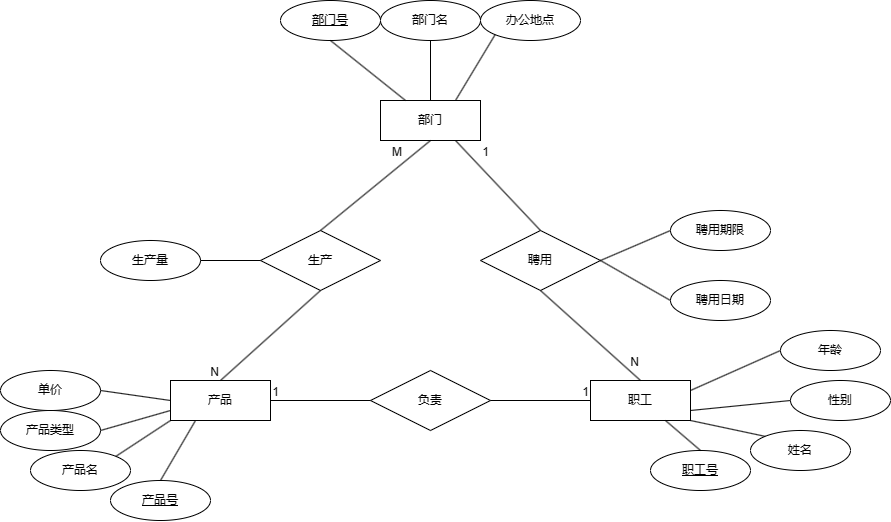

The diagram above was exported from draw.io. Its source (the exported page's mxGraphModel, read from the mxfile embedded in the PNG):
<mxGraphModel dx="1059" dy="590" grid="1" gridSize="10" guides="1" tooltips="1" connect="1" arrows="1" fold="1" page="1" pageScale="1" pageWidth="850" pageHeight="1100" math="0" shadow="0" extFonts="Permanent Marker^https://fonts.googleapis.com/css?family=Permanent+Marker">
  <root>
    <mxCell id="0" />
    <mxCell id="1" parent="0" />
    <mxCell id="X8Ei6y7YVrc3h_5VLcBi-1" value="部门" style="whiteSpace=wrap;html=1;align=center;" vertex="1" parent="1">
      <mxGeometry x="390" y="280" width="100" height="40" as="geometry" />
    </mxCell>
    <mxCell id="X8Ei6y7YVrc3h_5VLcBi-2" value="部门号" style="ellipse;whiteSpace=wrap;html=1;align=center;fontStyle=4;" vertex="1" parent="1">
      <mxGeometry x="290" y="180" width="100" height="40" as="geometry" />
    </mxCell>
    <mxCell id="X8Ei6y7YVrc3h_5VLcBi-3" value="部门名" style="ellipse;whiteSpace=wrap;html=1;align=center;" vertex="1" parent="1">
      <mxGeometry x="390" y="180" width="100" height="40" as="geometry" />
    </mxCell>
    <mxCell id="X8Ei6y7YVrc3h_5VLcBi-4" value="办公地点" style="ellipse;whiteSpace=wrap;html=1;align=center;" vertex="1" parent="1">
      <mxGeometry x="490" y="180" width="100" height="40" as="geometry" />
    </mxCell>
    <mxCell id="X8Ei6y7YVrc3h_5VLcBi-5" value="职工" style="whiteSpace=wrap;html=1;align=center;" vertex="1" parent="1">
      <mxGeometry x="600" y="560" width="100" height="40" as="geometry" />
    </mxCell>
    <mxCell id="X8Ei6y7YVrc3h_5VLcBi-6" value="姓名" style="ellipse;whiteSpace=wrap;html=1;align=center;" vertex="1" parent="1">
      <mxGeometry x="760" y="610" width="100" height="40" as="geometry" />
    </mxCell>
    <mxCell id="X8Ei6y7YVrc3h_5VLcBi-7" value="职工号" style="ellipse;whiteSpace=wrap;html=1;align=center;fontStyle=4;" vertex="1" parent="1">
      <mxGeometry x="660" y="630" width="100" height="40" as="geometry" />
    </mxCell>
    <mxCell id="X8Ei6y7YVrc3h_5VLcBi-8" value="性别" style="ellipse;whiteSpace=wrap;html=1;align=center;" vertex="1" parent="1">
      <mxGeometry x="800" y="560" width="100" height="40" as="geometry" />
    </mxCell>
    <mxCell id="X8Ei6y7YVrc3h_5VLcBi-9" value="年龄" style="ellipse;whiteSpace=wrap;html=1;align=center;" vertex="1" parent="1">
      <mxGeometry x="790" y="510" width="100" height="40" as="geometry" />
    </mxCell>
    <mxCell id="X8Ei6y7YVrc3h_5VLcBi-10" value="产品" style="whiteSpace=wrap;html=1;align=center;" vertex="1" parent="1">
      <mxGeometry x="180" y="560" width="100" height="40" as="geometry" />
    </mxCell>
    <mxCell id="X8Ei6y7YVrc3h_5VLcBi-12" value="产品名" style="ellipse;whiteSpace=wrap;html=1;align=center;" vertex="1" parent="1">
      <mxGeometry x="40" y="630" width="100" height="40" as="geometry" />
    </mxCell>
    <mxCell id="X8Ei6y7YVrc3h_5VLcBi-13" value="产品号" style="ellipse;whiteSpace=wrap;html=1;align=center;fontStyle=4;" vertex="1" parent="1">
      <mxGeometry x="120" y="660" width="100" height="40" as="geometry" />
    </mxCell>
    <mxCell id="X8Ei6y7YVrc3h_5VLcBi-14" value="产品类型" style="ellipse;whiteSpace=wrap;html=1;align=center;" vertex="1" parent="1">
      <mxGeometry x="10" y="590" width="100" height="40" as="geometry" />
    </mxCell>
    <mxCell id="X8Ei6y7YVrc3h_5VLcBi-15" value="单价" style="ellipse;whiteSpace=wrap;html=1;align=center;" vertex="1" parent="1">
      <mxGeometry x="10" y="550" width="100" height="40" as="geometry" />
    </mxCell>
    <mxCell id="X8Ei6y7YVrc3h_5VLcBi-16" value="" style="endArrow=none;html=1;rounded=0;entryX=0.25;entryY=0;entryDx=0;entryDy=0;exitX=0.5;exitY=1;exitDx=0;exitDy=0;" edge="1" parent="1" source="X8Ei6y7YVrc3h_5VLcBi-2" target="X8Ei6y7YVrc3h_5VLcBi-1">
      <mxGeometry relative="1" as="geometry">
        <mxPoint x="180" y="320" as="sourcePoint" />
        <mxPoint x="340" y="320" as="targetPoint" />
      </mxGeometry>
    </mxCell>
    <mxCell id="X8Ei6y7YVrc3h_5VLcBi-17" value="" style="endArrow=none;html=1;rounded=0;entryX=0.5;entryY=0;entryDx=0;entryDy=0;exitX=0.5;exitY=1;exitDx=0;exitDy=0;" edge="1" parent="1" source="X8Ei6y7YVrc3h_5VLcBi-3" target="X8Ei6y7YVrc3h_5VLcBi-1">
      <mxGeometry relative="1" as="geometry">
        <mxPoint x="260" y="440" as="sourcePoint" />
        <mxPoint x="420" y="440" as="targetPoint" />
      </mxGeometry>
    </mxCell>
    <mxCell id="X8Ei6y7YVrc3h_5VLcBi-18" value="" style="endArrow=none;html=1;rounded=0;exitX=0.75;exitY=0;exitDx=0;exitDy=0;entryX=0;entryY=1;entryDx=0;entryDy=0;" edge="1" parent="1" source="X8Ei6y7YVrc3h_5VLcBi-1" target="X8Ei6y7YVrc3h_5VLcBi-4">
      <mxGeometry relative="1" as="geometry">
        <mxPoint x="470" y="320" as="sourcePoint" />
        <mxPoint x="630" y="320" as="targetPoint" />
      </mxGeometry>
    </mxCell>
    <mxCell id="X8Ei6y7YVrc3h_5VLcBi-20" value="" style="endArrow=none;html=1;rounded=0;exitX=0.5;exitY=0;exitDx=0;exitDy=0;entryX=0.25;entryY=1;entryDx=0;entryDy=0;" edge="1" parent="1" source="X8Ei6y7YVrc3h_5VLcBi-13" target="X8Ei6y7YVrc3h_5VLcBi-10">
      <mxGeometry relative="1" as="geometry">
        <mxPoint x="320" y="630" as="sourcePoint" />
        <mxPoint x="480" y="630" as="targetPoint" />
      </mxGeometry>
    </mxCell>
    <mxCell id="X8Ei6y7YVrc3h_5VLcBi-21" value="" style="endArrow=none;html=1;rounded=0;entryX=1;entryY=0;entryDx=0;entryDy=0;exitX=0;exitY=1;exitDx=0;exitDy=0;" edge="1" parent="1" source="X8Ei6y7YVrc3h_5VLcBi-10" target="X8Ei6y7YVrc3h_5VLcBi-12">
      <mxGeometry relative="1" as="geometry">
        <mxPoint x="250" y="590" as="sourcePoint" />
        <mxPoint x="400" y="640" as="targetPoint" />
      </mxGeometry>
    </mxCell>
    <mxCell id="X8Ei6y7YVrc3h_5VLcBi-22" value="" style="endArrow=none;html=1;rounded=0;exitX=1;exitY=0.5;exitDx=0;exitDy=0;entryX=0;entryY=0.75;entryDx=0;entryDy=0;" edge="1" parent="1" source="X8Ei6y7YVrc3h_5VLcBi-14" target="X8Ei6y7YVrc3h_5VLcBi-10">
      <mxGeometry relative="1" as="geometry">
        <mxPoint x="370" y="630" as="sourcePoint" />
        <mxPoint x="270" y="600" as="targetPoint" />
      </mxGeometry>
    </mxCell>
    <mxCell id="X8Ei6y7YVrc3h_5VLcBi-23" value="" style="endArrow=none;html=1;rounded=0;exitX=1;exitY=0.5;exitDx=0;exitDy=0;" edge="1" parent="1" source="X8Ei6y7YVrc3h_5VLcBi-15">
      <mxGeometry relative="1" as="geometry">
        <mxPoint x="430" y="600" as="sourcePoint" />
        <mxPoint x="180" y="580" as="targetPoint" />
      </mxGeometry>
    </mxCell>
    <mxCell id="X8Ei6y7YVrc3h_5VLcBi-24" value="" style="endArrow=none;html=1;rounded=0;exitX=0.5;exitY=0;exitDx=0;exitDy=0;entryX=0.75;entryY=1;entryDx=0;entryDy=0;" edge="1" parent="1" source="X8Ei6y7YVrc3h_5VLcBi-7" target="X8Ei6y7YVrc3h_5VLcBi-5">
      <mxGeometry relative="1" as="geometry">
        <mxPoint x="555" y="630" as="sourcePoint" />
        <mxPoint x="715" y="630" as="targetPoint" />
      </mxGeometry>
    </mxCell>
    <mxCell id="X8Ei6y7YVrc3h_5VLcBi-25" value="" style="endArrow=none;html=1;rounded=0;exitX=0;exitY=0;exitDx=0;exitDy=0;" edge="1" parent="1" source="X8Ei6y7YVrc3h_5VLcBi-6">
      <mxGeometry relative="1" as="geometry">
        <mxPoint x="655" y="520" as="sourcePoint" />
        <mxPoint x="700" y="600" as="targetPoint" />
      </mxGeometry>
    </mxCell>
    <mxCell id="X8Ei6y7YVrc3h_5VLcBi-26" value="" style="endArrow=none;html=1;rounded=0;exitX=0;exitY=0.5;exitDx=0;exitDy=0;entryX=1;entryY=0.75;entryDx=0;entryDy=0;" edge="1" parent="1" source="X8Ei6y7YVrc3h_5VLcBi-8" target="X8Ei6y7YVrc3h_5VLcBi-5">
      <mxGeometry relative="1" as="geometry">
        <mxPoint x="725" y="510" as="sourcePoint" />
        <mxPoint x="885" y="510" as="targetPoint" />
      </mxGeometry>
    </mxCell>
    <mxCell id="X8Ei6y7YVrc3h_5VLcBi-27" value="" style="endArrow=none;html=1;rounded=0;exitX=0;exitY=0.5;exitDx=0;exitDy=0;entryX=1;entryY=0.25;entryDx=0;entryDy=0;" edge="1" parent="1" source="X8Ei6y7YVrc3h_5VLcBi-9" target="X8Ei6y7YVrc3h_5VLcBi-5">
      <mxGeometry relative="1" as="geometry">
        <mxPoint x="755" y="470" as="sourcePoint" />
        <mxPoint x="915" y="470" as="targetPoint" />
      </mxGeometry>
    </mxCell>
    <mxCell id="X8Ei6y7YVrc3h_5VLcBi-28" value="聘用" style="shape=rhombus;perimeter=rhombusPerimeter;whiteSpace=wrap;html=1;align=center;" vertex="1" parent="1">
      <mxGeometry x="490" y="410" width="120" height="60" as="geometry" />
    </mxCell>
    <mxCell id="X8Ei6y7YVrc3h_5VLcBi-31" value="聘用期限" style="ellipse;whiteSpace=wrap;html=1;align=center;" vertex="1" parent="1">
      <mxGeometry x="680" y="390" width="100" height="40" as="geometry" />
    </mxCell>
    <mxCell id="X8Ei6y7YVrc3h_5VLcBi-32" value="聘用日期" style="ellipse;whiteSpace=wrap;html=1;align=center;" vertex="1" parent="1">
      <mxGeometry x="680" y="460" width="100" height="40" as="geometry" />
    </mxCell>
    <mxCell id="X8Ei6y7YVrc3h_5VLcBi-33" value="" style="endArrow=none;html=1;rounded=0;exitX=0;exitY=0.5;exitDx=0;exitDy=0;entryX=1;entryY=0.5;entryDx=0;entryDy=0;" edge="1" parent="1" source="X8Ei6y7YVrc3h_5VLcBi-31" target="X8Ei6y7YVrc3h_5VLcBi-28">
      <mxGeometry relative="1" as="geometry">
        <mxPoint x="550" y="180" as="sourcePoint" />
        <mxPoint x="710" y="180" as="targetPoint" />
      </mxGeometry>
    </mxCell>
    <mxCell id="X8Ei6y7YVrc3h_5VLcBi-34" value="" style="endArrow=none;html=1;rounded=0;entryX=1;entryY=0.5;entryDx=0;entryDy=0;exitX=0;exitY=0.5;exitDx=0;exitDy=0;" edge="1" parent="1" source="X8Ei6y7YVrc3h_5VLcBi-32" target="X8Ei6y7YVrc3h_5VLcBi-28">
      <mxGeometry relative="1" as="geometry">
        <mxPoint x="710" y="440" as="sourcePoint" />
        <mxPoint x="730" y="160" as="targetPoint" />
      </mxGeometry>
    </mxCell>
    <mxCell id="X8Ei6y7YVrc3h_5VLcBi-35" value="" style="endArrow=none;html=1;rounded=0;entryX=0.75;entryY=1;entryDx=0;entryDy=0;exitX=0.5;exitY=0;exitDx=0;exitDy=0;" edge="1" parent="1" source="X8Ei6y7YVrc3h_5VLcBi-28" target="X8Ei6y7YVrc3h_5VLcBi-1">
      <mxGeometry relative="1" as="geometry">
        <mxPoint x="260" y="190" as="sourcePoint" />
        <mxPoint x="420" y="190" as="targetPoint" />
      </mxGeometry>
    </mxCell>
    <mxCell id="X8Ei6y7YVrc3h_5VLcBi-36" value="1" style="resizable=0;html=1;whiteSpace=wrap;align=right;verticalAlign=bottom;" connectable="0" vertex="1" parent="X8Ei6y7YVrc3h_5VLcBi-35">
      <mxGeometry x="1" relative="1" as="geometry">
        <mxPoint x="35" y="20" as="offset" />
      </mxGeometry>
    </mxCell>
    <mxCell id="X8Ei6y7YVrc3h_5VLcBi-37" value="" style="endArrow=none;html=1;rounded=0;exitX=0.5;exitY=1;exitDx=0;exitDy=0;entryX=0.5;entryY=0;entryDx=0;entryDy=0;" edge="1" parent="1" source="X8Ei6y7YVrc3h_5VLcBi-28" target="X8Ei6y7YVrc3h_5VLcBi-5">
      <mxGeometry relative="1" as="geometry">
        <mxPoint x="610" y="230" as="sourcePoint" />
        <mxPoint x="770" y="230" as="targetPoint" />
      </mxGeometry>
    </mxCell>
    <mxCell id="X8Ei6y7YVrc3h_5VLcBi-38" value="N" style="resizable=0;html=1;whiteSpace=wrap;align=right;verticalAlign=bottom;" connectable="0" vertex="1" parent="X8Ei6y7YVrc3h_5VLcBi-37">
      <mxGeometry x="1" relative="1" as="geometry">
        <mxPoint y="-10" as="offset" />
      </mxGeometry>
    </mxCell>
    <mxCell id="X8Ei6y7YVrc3h_5VLcBi-40" value="生产" style="shape=rhombus;perimeter=rhombusPerimeter;whiteSpace=wrap;html=1;align=center;" vertex="1" parent="1">
      <mxGeometry x="270" y="410" width="120" height="60" as="geometry" />
    </mxCell>
    <mxCell id="X8Ei6y7YVrc3h_5VLcBi-41" value="" style="endArrow=none;html=1;rounded=0;entryX=0.5;entryY=0;entryDx=0;entryDy=0;exitX=0.5;exitY=1;exitDx=0;exitDy=0;" edge="1" parent="1" source="X8Ei6y7YVrc3h_5VLcBi-40" target="X8Ei6y7YVrc3h_5VLcBi-10">
      <mxGeometry relative="1" as="geometry">
        <mxPoint x="390" y="380" as="sourcePoint" />
        <mxPoint x="550" y="380" as="targetPoint" />
      </mxGeometry>
    </mxCell>
    <mxCell id="X8Ei6y7YVrc3h_5VLcBi-42" value="N" style="resizable=0;html=1;whiteSpace=wrap;align=right;verticalAlign=bottom;" connectable="0" vertex="1" parent="X8Ei6y7YVrc3h_5VLcBi-41">
      <mxGeometry x="1" relative="1" as="geometry" />
    </mxCell>
    <mxCell id="X8Ei6y7YVrc3h_5VLcBi-43" value="" style="endArrow=none;html=1;rounded=0;exitX=0.5;exitY=1;exitDx=0;exitDy=0;entryX=0.5;entryY=0;entryDx=0;entryDy=0;" edge="1" parent="1" source="X8Ei6y7YVrc3h_5VLcBi-1" target="X8Ei6y7YVrc3h_5VLcBi-40">
      <mxGeometry relative="1" as="geometry">
        <mxPoint x="260" y="270" as="sourcePoint" />
        <mxPoint x="300" y="390" as="targetPoint" />
      </mxGeometry>
    </mxCell>
    <mxCell id="X8Ei6y7YVrc3h_5VLcBi-44" value="M" style="resizable=0;html=1;whiteSpace=wrap;align=left;verticalAlign=bottom;" connectable="0" vertex="1" parent="X8Ei6y7YVrc3h_5VLcBi-43">
      <mxGeometry x="-1" relative="1" as="geometry">
        <mxPoint x="-40" y="20" as="offset" />
      </mxGeometry>
    </mxCell>
    <mxCell id="X8Ei6y7YVrc3h_5VLcBi-47" value="生产量" style="ellipse;whiteSpace=wrap;html=1;align=center;" vertex="1" parent="1">
      <mxGeometry x="110" y="420" width="100" height="40" as="geometry" />
    </mxCell>
    <mxCell id="X8Ei6y7YVrc3h_5VLcBi-48" value="" style="endArrow=none;html=1;rounded=0;exitX=1;exitY=0.5;exitDx=0;exitDy=0;entryX=0;entryY=0.5;entryDx=0;entryDy=0;" edge="1" parent="1" source="X8Ei6y7YVrc3h_5VLcBi-47" target="X8Ei6y7YVrc3h_5VLcBi-40">
      <mxGeometry relative="1" as="geometry">
        <mxPoint x="230" y="370" as="sourcePoint" />
        <mxPoint x="390" y="370" as="targetPoint" />
      </mxGeometry>
    </mxCell>
    <mxCell id="X8Ei6y7YVrc3h_5VLcBi-49" value="负责" style="shape=rhombus;perimeter=rhombusPerimeter;whiteSpace=wrap;html=1;align=center;" vertex="1" parent="1">
      <mxGeometry x="380" y="550" width="120" height="60" as="geometry" />
    </mxCell>
    <mxCell id="X8Ei6y7YVrc3h_5VLcBi-52" value="" style="endArrow=none;html=1;rounded=0;exitX=1;exitY=0.5;exitDx=0;exitDy=0;entryX=0;entryY=0.5;entryDx=0;entryDy=0;" edge="1" parent="1" source="X8Ei6y7YVrc3h_5VLcBi-49" target="X8Ei6y7YVrc3h_5VLcBi-5">
      <mxGeometry relative="1" as="geometry">
        <mxPoint x="490" y="610" as="sourcePoint" />
        <mxPoint x="650" y="610" as="targetPoint" />
      </mxGeometry>
    </mxCell>
    <mxCell id="X8Ei6y7YVrc3h_5VLcBi-53" value="1" style="resizable=0;html=1;whiteSpace=wrap;align=right;verticalAlign=bottom;" connectable="0" vertex="1" parent="X8Ei6y7YVrc3h_5VLcBi-52">
      <mxGeometry x="1" relative="1" as="geometry" />
    </mxCell>
    <mxCell id="X8Ei6y7YVrc3h_5VLcBi-54" value="" style="endArrow=none;html=1;rounded=0;exitX=0;exitY=0.5;exitDx=0;exitDy=0;entryX=1;entryY=0.5;entryDx=0;entryDy=0;" edge="1" parent="1" source="X8Ei6y7YVrc3h_5VLcBi-49" target="X8Ei6y7YVrc3h_5VLcBi-10">
      <mxGeometry relative="1" as="geometry">
        <mxPoint x="350" y="620" as="sourcePoint" />
        <mxPoint x="510" y="620" as="targetPoint" />
      </mxGeometry>
    </mxCell>
    <mxCell id="X8Ei6y7YVrc3h_5VLcBi-55" value="1" style="resizable=0;html=1;whiteSpace=wrap;align=right;verticalAlign=bottom;" connectable="0" vertex="1" parent="X8Ei6y7YVrc3h_5VLcBi-54">
      <mxGeometry x="1" relative="1" as="geometry">
        <mxPoint x="10" as="offset" />
      </mxGeometry>
    </mxCell>
  </root>
</mxGraphModel>